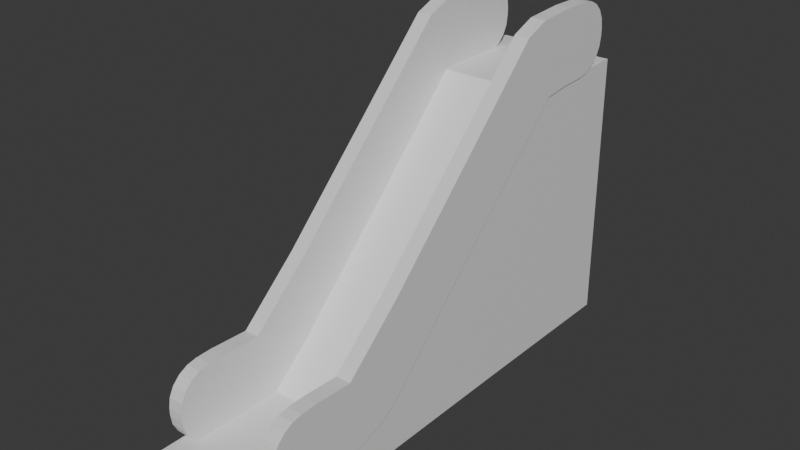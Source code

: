 # Source: escalator.blend  (saved by Blender 5.1.30; exported with 4.5.12 LTS)
import bpy
from mathutils import Matrix  # noqa: F401  (used for matrix-valued properties, if any)

bpy.ops.wm.read_factory_settings(use_empty=True)
scene = bpy.context.scene
scene.name = 'Scene'

# ---- collections
col_collection = bpy.data.collections.new('Collection'); scene.collection.children.link(col_collection)

# ---- materials (node trees are filled in below, after node groups)
mat_material = bpy.data.materials.new('Material')
mat_material.alpha_threshold = 0.0
mat_material.use_backface_culling_lightprobe_volume = False
mat_material.roughness = 0.5
mat_material.line_color = (0.0, 0.0, 0.0, 1.0)
mat_material_001 = bpy.data.materials.new('Material.001')

# ---- material node trees
mat_material.use_nodes = True; mat_material.node_tree.nodes.clear()
_N = mat_material.node_tree.nodes; _L = mat_material.node_tree.links
n0 = _N.new('ShaderNodeOutputMaterial'); n0.name = 'Material Output'; n0.location = (200, 100)
n1 = _N.new('ShaderNodeBsdfPrincipled'); n1.name = 'Principled BSDF'; n1.location = (-200, 100)
_L.new(n1.outputs[0], n0.inputs[0])
n0.is_active_output = True
mat_material_001.use_nodes = True; mat_material_001.node_tree.nodes.clear()
_N = mat_material_001.node_tree.nodes; _L = mat_material_001.node_tree.links
n0 = _N.new('ShaderNodeBsdfPrincipled'); n0.name = 'Principled BSDF'; n0.location = (-200, 100)
n1 = _N.new('ShaderNodeOutputMaterial'); n1.name = 'Material Output'; n1.location = (200, 100)
_L.new(n0.outputs[0], n1.inputs[0])
n1.is_active_output = True

# ---- world
world_world = bpy.data.worlds.new('World'); scene.world = world_world
world_world.use_nodes = True; world_world.node_tree.nodes.clear()
_N = world_world.node_tree.nodes; _L = world_world.node_tree.links
n0 = _N.new('ShaderNodeOutputWorld'); n0.name = 'World Output'; n0.location = (200, 100)
n1 = _N.new('ShaderNodeBackground'); n1.name = 'Background'; n1.location = (-200, 100)
n1.inputs[0].default_value = (0.05088, 0.05088, 0.05088, 1.0)
_L.new(n1.outputs[0], n0.inputs[0])
n0.is_active_output = True
world_world.color = (0.05088, 0.05088, 0.05088)
world_world.sun_shadow_jitter_overblur = 0.0

# ---- meshes
me_cube_001 = bpy.data.meshes.new('Cube.001')
me_cube_001.from_pydata([(-1.711, 3.857, 2.424), (-1.711, 2.121, 0.7071), (-1.711, 0.7071, -0.7071), (-1.711, -0.7071, -2.121), (-1.711, -2.121, -3.536), (-1.711, -3.8, -2.216), (-1.711, -2.121, -0.7071), (-1.711, -0.7071, 0.7071), (-1.711, 0.7071, 2.121), (-1.711, 2.801, 4.235), (-1.29, -2.121, -3.536), (-1.29, -0.7071, -2.121), (-1.29, 0.7071, -0.7071), (-1.29, 2.121, 0.7071), (-1.29, 3.857, 2.424), (-1.29, 2.801, 4.235), (-1.29, 0.7071, 2.121), (-1.29, -0.7071, 0.7071), (-1.29, -2.121, -0.7071), (-1.29, -3.8, -2.216), (-1.711, -3.635, -4.257), (-1.29, -4.909, -2.172), (-1.711, -4.909, -2.172), (-1.29, -3.635, -4.257), (-1.711, 4.59, 4.578), (-1.29, 4.635, 2.512), (-1.711, 4.635, 2.512), (-1.29, 4.59, 4.578), (-1.711, -5.398, -4.233), (-1.711, -6.283, -3.327), (-1.711, -5.671, -4.186), (-1.711, -5.918, -4.056), (-1.711, -6.114, -3.855), (-1.711, -6.24, -3.604), (-1.711, -6.283, -3.118), (-1.711, -5.355, -2.188), (-1.711, -6.238, -2.84), (-1.711, -6.106, -2.585), (-1.711, -5.901, -2.379), (-1.711, -5.642, -2.243), (-1.711, 6.264, 3.458), (-1.711, 5.342, 2.534), (-1.711, 6.219, 3.18), (-1.711, 6.088, 2.926), (-1.711, 5.884, 2.722), (-1.711, 5.627, 2.587), (-1.711, 5.367, 4.561), (-1.711, 6.264, 3.667), (-1.711, 5.644, 4.518), (-1.711, 5.894, 4.391), (-1.711, 6.093, 4.193), (-1.711, 6.22, 3.944), (-1.29, -6.283, -3.327), (-1.29, -5.398, -4.233), (-1.29, -6.24, -3.604), (-1.29, -6.114, -3.855), (-1.29, -5.918, -4.056), (-1.29, -5.671, -4.186), (-1.29, -5.355, -2.188), (-1.29, -6.283, -3.118), (-1.29, -5.642, -2.243), (-1.29, -5.901, -2.379), (-1.29, -6.106, -2.585), (-1.29, -6.238, -2.84), (-1.29, 5.342, 2.534), (-1.29, 6.264, 3.458), (-1.29, 5.627, 2.587), (-1.29, 5.884, 2.722), (-1.29, 6.088, 2.926), (-1.29, 6.219, 3.18), (-1.29, 6.264, 3.667), (-1.29, 5.367, 4.561), (-1.29, 6.22, 3.944), (-1.29, 6.093, 4.193), (-1.29, 5.894, 4.391), (-1.29, 5.644, 4.518), (-1.711, 4.246, 2.468), (-1.29, 3.478, 4.51), (-1.711, 3.478, 4.51), (-1.29, 4.246, 2.468), (-1.711, -4.355, -2.194), (-1.29, -2.746, -3.991), (-1.711, -2.746, -3.991), (-1.29, -4.355, -2.194)], [], [(77, 78, 9, 15), (15, 9, 8, 16), (16, 8, 7, 17), (17, 7, 6, 18), (18, 6, 5, 19), (76, 79, 14, 0), (0, 14, 13, 1), (1, 13, 12, 2), (2, 12, 11, 3), (3, 11, 10, 4), (79, 77, 15, 14), (14, 15, 16, 13), (13, 16, 17, 12), (12, 17, 18, 11), (11, 18, 19, 10), (82, 80, 5, 4), (4, 5, 6, 3), (3, 6, 7, 2), (2, 7, 8, 1), (1, 8, 9, 0), (83, 80, 22, 21), (82, 81, 23, 20), (81, 83, 21, 23), (76, 78, 24, 26), (64, 41, 45, 66), (66, 45, 44, 67), (67, 44, 43, 68), (68, 43, 42, 69), (69, 42, 40, 65), (46, 71, 75, 48), (48, 75, 74, 49), (49, 74, 73, 50), (50, 73, 72, 51), (51, 72, 70, 47), (28, 53, 57, 30), (30, 57, 56, 31), (31, 56, 55, 32), (32, 55, 54, 33), (33, 54, 52, 29), (58, 35, 39, 60), (60, 39, 38, 61), (61, 38, 37, 62), (62, 37, 36, 63), (63, 36, 34, 59), (28, 30, 31, 32, 33, 29, 34, 36, 37, 38, 39, 35, 22, 20), (52, 59, 34, 29), (20, 23, 53, 28), (21, 22, 35, 58), (40, 47, 70, 65), (41, 64, 25, 26), (26, 24, 46, 48, 49, 50, 51, 47, 40, 42, 43, 44, 45, 41), (71, 46, 24, 27), (23, 21, 58, 60, 61, 62, 63, 59, 52, 54, 55, 56, 57, 53), (64, 66, 67, 68, 69, 65, 70, 72, 73, 74, 75, 71, 27, 25), (0, 9, 78, 76), (25, 27, 77, 79), (26, 25, 79, 76), (27, 24, 78, 77), (10, 19, 83, 81), (4, 10, 81, 82), (19, 5, 80, 83), (20, 22, 80, 82)])
_uv = me_cube_001.uv_layers.new(name='UVMap')
_uv.uv.foreach_set('vector', [0.625, 0.5312, 0.875, 0.5312, 0.875, 0.5417, 0.625, 0.5417, 0.625, 0.5417, 0.875, 0.5417, 0.875, 0.5833, 0.625, 0.5833, 0.625, 0.5833, 0.875, 0.5833, 0.875, 0.625, 0.625, 0.625, 0.625, 0.625, 0.875, 0.625, 0.875, 0.6667, 0.625, 0.6667, 0.625, 0.6667, 0.875, 0.6667, 0.875, 0.7083, 0.625, 0.7083, 0.125, 0.5312, 0.375, 0.5312, 0.375, 0.5417, 0.125, 0.5417, 0.125, 0.5417, 0.375, 0.5417, 0.375, 0.5833, 0.125, 0.5833, 0.125, 0.5833, 0.375, 0.5833, 0.375, 0.625, 0.125, 0.625, 0.125, 0.625, 0.375, 0.625, 0.375, 0.6667, 0.125, 0.6667, 0.125, 0.6667, 0.375, 0.6667, 0.375, 0.7083, 0.125, 0.7083, 0.375, 0.5312, 0.625, 0.5312, 0.625, 0.5417, 0.375, 0.5417, 0.375, 0.5417, 0.625, 0.5417, 0.625, 0.5833, 0.375, 0.5833, 0.375, 0.5833, 0.625, 0.5833, 0.625, 0.625, 0.375, 0.625, 0.375, 0.625, 0.625, 0.625, 0.625, 0.6667, 0.375, 0.6667, 0.375, 0.6667, 0.625, 0.6667, 0.625, 0.7083, 0.375, 0.7083, 0.375, 0.03125, 0.625, 0.03125, 0.625, 0.04167, 0.375, 0.04167, 0.375, 0.04167, 0.625, 0.04167, 0.625, 0.08333, 0.375, 0.08333, 0.375, 0.08333, 0.625, 0.08333, 0.625, 0.125, 0.375, 0.125, 0.375, 0.125, 0.625, 0.125, 0.625, 0.1667, 0.375, 0.1667, 0.375, 0.1667, 0.625, 0.1667, 0.625, 0.2083, 0.375, 0.2083, 0.625, 0.7188, 0.875, 0.7188, 0.875, 0.7292, 0.625, 0.7292, 0.125, 0.7188, 0.375, 0.7188, 0.375, 0.7292, 0.125, 0.7292, 0.375, 0.7188, 0.625, 0.7188, 0.625, 0.7292, 0.375, 0.7292, 0.375, 0.2188, 0.625, 0.2188, 0.625, 0.2292, 0.375, 0.2292, 0.375, 0.5118, 0.125, 0.5118, 0.125, 0.5087, 0.3768, 0.5085, 0.3768, 0.5085, 0.125, 0.5087, 0.125, 0.507, 0.3821, 0.5063, 0.3821, 0.5063, 0.125, 0.507, 0.125, 0.5, 0.3904, 0.5007, 0.3904, 0.5007, 0.3981, 0.2489, 0.4558, 0.2498, 0.4558, 0.5002, 0.4558, 0.5002, 0.4558, 0.2498, 0.487, 0.25, 0.487, 0.5, 0.875, 0.509, 0.625, 0.509, 0.6232, 0.506, 0.875, 0.5058, 0.875, 0.5058, 0.6232, 0.506, 0.618, 0.5014, 0.875, 0.5, 0.6145, 0.248, 0.618, 0.5014, 0.5925, 0.5007, 0.5925, 0.2493, 0.5925, 0.2493, 0.5925, 0.5007, 0.5511, 0.5002, 0.5511, 0.2498, 0.5511, 0.2498, 0.5511, 0.5002, 0.513, 0.5, 0.513, 0.25, 0.125, 0.7434, 0.375, 0.7434, 0.3768, 0.7456, 0.125, 0.7458, 0.125, 0.7458, 0.3768, 0.7456, 0.3819, 0.7478, 0.125, 0.7485, 0.125, 0.7485, 0.3819, 0.7478, 0.3901, 0.7493, 0.125, 0.75, 0.375, 1.0, 0.3901, 0.7493, 0.4488, 0.7498, 0.4472, 1.0, 0.4472, 1.0, 0.4488, 0.7498, 0.487, 0.75, 0.487, 1.0, 0.625, 0.7359, 0.875, 0.7359, 0.875, 0.7396, 0.6232, 0.7398, 0.6232, 0.7398, 0.875, 0.7396, 0.875, 0.75, 0.6179, 0.7481, 0.6179, 0.7481, 0.625, 1.0, 0.5587, 1.0, 0.5654, 0.7491, 0.5654, 0.7491, 0.5587, 1.0, 0.5425, 1.0, 0.5442, 0.7498, 0.5442, 0.7498, 0.5425, 1.0, 0.513, 1.0, 0.513, 0.75, 0.375, 0.00659, 0.3803, 0.004771, 0.3957, 0.003541, 0.4204, 0.002164, 0.4521, 0.000602, 0.487, 0.0, 0.513, 0.0, 0.5477, 0.0006769, 0.5789, 0.00266, 0.6036, 0.005775, 0.6195, 0.009713, 0.625, 0.01407, 0.625, 0.02083, 0.375, 0.02083, 0.487, 0.75, 0.513, 0.75, 0.513, 1.0, 0.487, 1.0, 0.125, 0.7292, 0.375, 0.7292, 0.375, 0.7434, 0.125, 0.7434, 0.625, 0.7292, 0.875, 0.7292, 0.875, 0.7359, 0.625, 0.7359, 0.487, 0.25, 0.513, 0.25, 0.513, 0.5, 0.487, 0.5, 0.125, 0.5118, 0.375, 0.5118, 0.375, 0.5208, 0.125, 0.5208, 0.375, 0.2292, 0.625, 0.2292, 0.625, 0.241, 0.6196, 0.2437, 0.6145, 0.248, 0.5925, 0.2493, 0.5511, 0.2498, 0.513, 0.25, 0.487, 0.25, 0.4558, 0.2498, 0.3981, 0.2489, 0.3964, 0.2451, 0.3805, 0.2418, 0.375, 0.2382, 0.625, 0.509, 0.875, 0.509, 0.875, 0.5208, 0.625, 0.5208, 0.375, 0.7292, 0.625, 0.7292, 0.625, 0.7359, 0.6232, 0.7398, 0.6179, 0.7481, 0.5654, 0.7491, 0.5442, 0.7498, 0.513, 0.75, 0.487, 0.75, 0.4488, 0.7498, 0.3901, 0.7493, 0.3819, 0.7478, 0.3768, 0.7456, 0.375, 0.7434, 0.375, 0.5118, 0.3768, 0.5085, 0.3821, 0.5063, 0.3904, 0.5007, 0.4558, 0.5002, 0.487, 0.5, 0.513, 0.5, 0.5511, 0.5002, 0.5925, 0.5007, 0.618, 0.5014, 0.6232, 0.506, 0.625, 0.509, 0.625, 0.5208, 0.375, 0.5208, 0.375, 0.2083, 0.625, 0.2083, 0.625, 0.2188, 0.375, 0.2188, 0.375, 0.5208, 0.625, 0.5208, 0.625, 0.5312, 0.375, 0.5312, 0.125, 0.5208, 0.375, 0.5208, 0.375, 0.5312, 0.125, 0.5312, 0.625, 0.5208, 0.875, 0.5208, 0.875, 0.5312, 0.625, 0.5312, 0.375, 0.7083, 0.625, 0.7083, 0.625, 0.7188, 0.375, 0.7188, 0.125, 0.7083, 0.375, 0.7083, 0.375, 0.7188, 0.125, 0.7188, 0.625, 0.7083, 0.875, 0.7083, 0.875, 0.7188, 0.625, 0.7188, 0.375, 0.02083, 0.625, 0.02083, 0.625, 0.03125, 0.375, 0.03125])
me_cube_001.materials.append(mat_material)
me_cube_001.update()
me_cube_002 = bpy.data.meshes.new('Cube.002')
me_cube_002.from_pydata([(-1.68, 4.396, -5.091), (-1.68, 1.956, -5.078), (-1.68, -0.04439, -5.078), (-1.68, -2.044, -5.078), (-1.68, -2.812, -5.091), (-1.68, -2.121, -3.058), (-1.68, -0.7071, -1.644), (-1.68, 0.7071, -0.2299), (-1.68, 2.801, 1.883), (1.68, -2.044, -5.078), (1.68, -0.04439, -5.078), (1.68, 1.956, -5.078), (1.68, 4.396, -5.091), (1.68, 2.801, 1.883), (1.68, 0.7071, -0.2299), (1.68, -0.7071, -1.644), (1.68, -2.121, -3.058), (1.68, -3.306, -4.094), (-1.68, -3.306, -4.094), (1.68, -2.812, -5.091), (-1.68, 6.781, 2.678), (1.68, 6.781, 2.678), (-1.68, -6.826, -5.08), (-1.68, -6.784, -4.088), (1.68, -6.826, -5.08), (1.68, -6.784, -4.088), (-1.68, 6.848, -5.107), (1.68, 3.478, 2.61), (-1.68, 3.478, 2.61), (1.68, 6.848, -5.107)], [], [(27, 28, 8, 13), (13, 8, 7, 14), (14, 7, 6, 15), (15, 6, 5, 16), (16, 5, 18, 17), (26, 29, 12, 0), (0, 12, 11, 1), (1, 11, 10, 2), (2, 10, 9, 3), (3, 9, 19, 4), (29, 27, 13, 12), (12, 13, 14, 11), (11, 14, 15, 10), (10, 15, 16, 9), (9, 16, 17, 19), (4, 18, 5, 3), (3, 5, 6, 2), (2, 6, 7, 1), (1, 7, 8, 0), (26, 28, 20), (18, 4, 22, 23), (17, 25, 24, 19), (4, 19, 24, 22), (17, 18, 23, 25), (22, 24, 25, 23), (0, 8, 28, 26), (29, 21, 27), (21, 20, 28, 27), (29, 26, 20, 21)])
_uv = me_cube_002.uv_layers.new(name='UVMap')
_uv.uv.foreach_set('vector', [0.625, 0.5312, 0.875, 0.5312, 0.875, 0.5417, 0.625, 0.5417, 0.625, 0.5417, 0.875, 0.5417, 0.875, 0.5833, 0.625, 0.5833, 0.625, 0.5833, 0.875, 0.5833, 0.875, 0.625, 0.625, 0.625, 0.625, 0.625, 0.875, 0.625, 0.875, 0.6667, 0.625, 0.6667, 0.625, 0.6667, 0.875, 0.6667, 0.875, 0.7188, 0.625, 0.7188, 0.125, 0.5312, 0.375, 0.5312, 0.375, 0.5417, 0.125, 0.5417, 0.125, 0.5417, 0.375, 0.5417, 0.375, 0.5833, 0.125, 0.5833, 0.125, 0.5833, 0.375, 0.5833, 0.375, 0.625, 0.125, 0.625, 0.125, 0.625, 0.375, 0.625, 0.375, 0.6667, 0.125, 0.6667, 0.125, 0.6667, 0.375, 0.6667, 0.375, 0.7188, 0.125, 0.7188, 0.375, 0.5312, 0.625, 0.5312, 0.625, 0.5417, 0.375, 0.5417, 0.375, 0.5417, 0.625, 0.5417, 0.625, 0.5833, 0.375, 0.5833, 0.375, 0.5833, 0.625, 0.5833, 0.625, 0.625, 0.375, 0.625, 0.375, 0.625, 0.625, 0.625, 0.625, 0.6667, 0.375, 0.6667, 0.375, 0.6667, 0.625, 0.6667, 0.625, 0.7188, 0.375, 0.7188, 0.375, 0.03125, 0.625, 0.03125, 0.625, 0.08333, 0.375, 0.08333, 0.375, 0.08333, 0.625, 0.08333, 0.625, 0.125, 0.375, 0.125, 0.375, 0.125, 0.625, 0.125, 0.625, 0.1667, 0.375, 0.1667, 0.375, 0.1667, 0.625, 0.1667, 0.625, 0.2083, 0.375, 0.2083, 0.375, 0.2188, 0.625, 0.2188, 0.625, 0.2292, 0.875, 0.7188, 0.125, 0.7188, 0.125, 0.7434, 0.875, 0.7359, 0.625, 0.7188, 0.625, 0.7359, 0.375, 0.7434, 0.375, 0.7188, 0.125, 0.7188, 0.375, 0.7188, 0.375, 0.7434, 0.125, 0.7434, 0.625, 0.7188, 0.875, 0.7188, 0.875, 0.7359, 0.625, 0.7359, 0.125, 0.7434, 0.375, 0.7434, 0.625, 0.7359, 0.875, 0.7359, 0.375, 0.2083, 0.625, 0.2083, 0.625, 0.2188, 0.375, 0.2188, 0.375, 0.5312, 0.625, 0.5208, 0.625, 0.5312, 0.625, 0.5208, 0.875, 0.5208, 0.875, 0.5312, 0.625, 0.5312, 0.375, 0.5312, 0.125, 0.5312, 0.625, 0.2292, 0.625, 0.5208])
me_cube_002.materials.append(mat_material_001)
me_cube_002.update()

# ---- objects
ob_cube = bpy.data.objects.new('Cube', me_cube_001)
ob_cube_001_col = bpy.data.objects.new('Cube.001-col', me_cube_002)

# ---- transforms, parenting, visibility, modifiers, constraints
ob_cube.location = (0.0, 0.0, 0.0)
ob_cube.scale = (1.5, 1.5, 1.5)
_m = ob_cube.modifiers.new('Mirror', 'MIRROR')
_m.mirror_object = ob_cube_001_col
ob_cube_001_col.location = (0.0, 0.0, 0.0)
ob_cube_001_col.scale = (1.5, 1.5, 1.5)

# ---- collection membership
col_collection.objects.link(ob_cube)
col_collection.objects.link(ob_cube_001_col)

# ---- scene / render settings (as saved in the file)
scene.frame_start = 1; scene.frame_end = 250; scene.frame_set(1)
scene.render.engine = 'BLENDER_EEVEE_NEXT'
scene.render.bake_bias = 0.0
scene.render.bake_samples = 0
scene.cycles.sampling_pattern = 'TABULATED_SOBOL'
scene.eevee.use_volume_custom_range = False
bpy.context.view_layer.update()

# ---- added for rendering (the .blend has no active camera and no usable light): camera, sun
cam_auto = bpy.data.cameras.new('AutoCamera')
cam_auto.lens = 50.0
cam_auto.sensor_width = 36.0
cam_auto.clip_end = 1000.0
ob_auto_camera = bpy.data.objects.new('AutoCamera', cam_auto)
scene.collection.objects.link(ob_auto_camera)
ob_auto_camera.location = (23.7356, -28.4663, 18.592)
ob_auto_camera.rotation_euler = (1.09748, -7.21219e-08, 0.694738)
scene.camera = ob_auto_camera
light_auto_sun = bpy.data.lights.new('AutoSun', 'SUN')
light_auto_sun.energy = 3.0
light_auto_sun.angle = 0.0523599
ob_auto_sun = bpy.data.objects.new('AutoSun', light_auto_sun)
scene.collection.objects.link(ob_auto_sun)
ob_auto_sun.rotation_euler = (0.872665, 0.174533, 0.523599)
bpy.context.view_layer.update()
